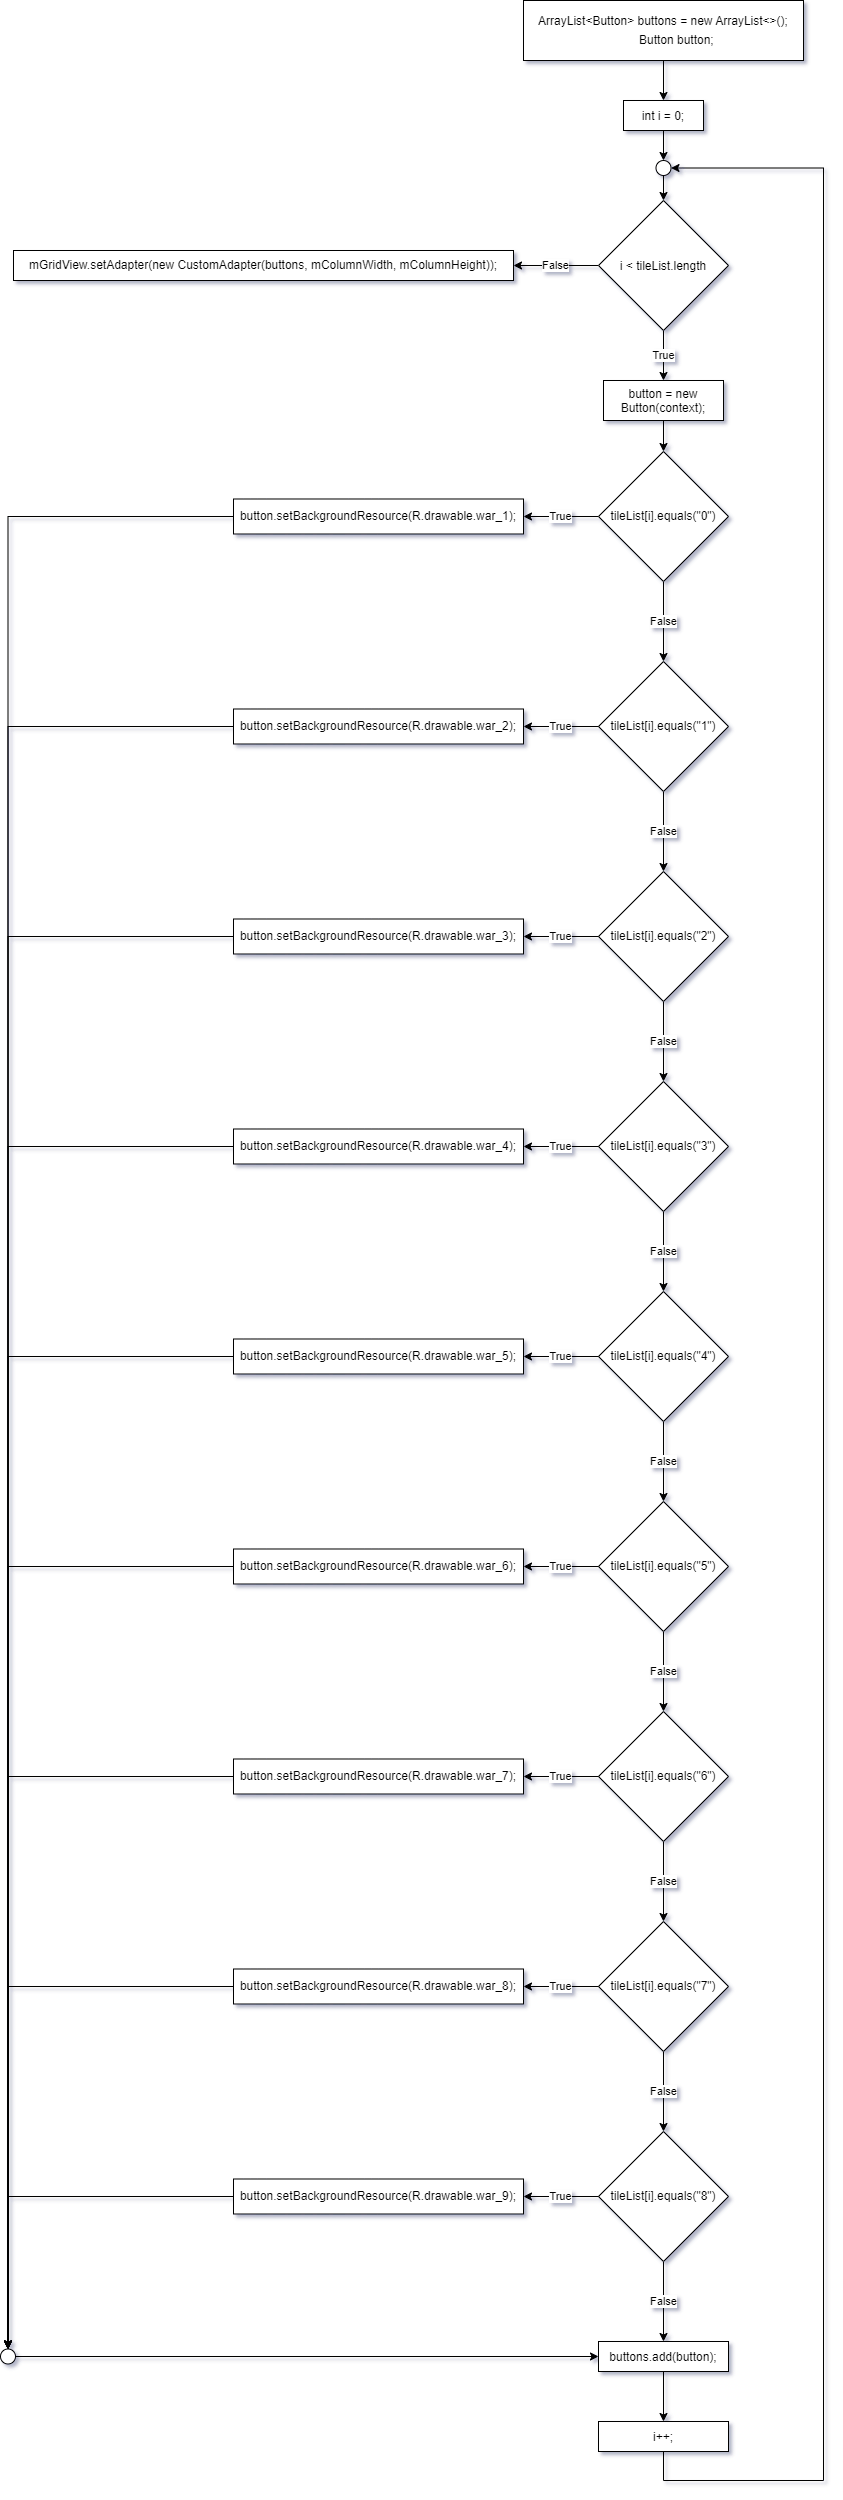

The diagram above was exported from draw.io. Its source (the exported page's mxGraphModel, read from the mxfile embedded in the PNG):
<mxGraphModel dx="2222" dy="762" grid="1" gridSize="10" guides="1" tooltips="1" connect="1" arrows="1" fold="1" page="0" pageScale="1" pageWidth="827" pageHeight="1169" math="0" shadow="0">
  <root>
    <mxCell id="0" />
    <mxCell id="1" parent="0" />
    <mxCell id="2" value="" style="edgeStyle=orthogonalEdgeStyle;rounded=0;orthogonalLoop=1;jettySize=auto;html=1;entryX=0.5;entryY=0;entryDx=0;entryDy=0;" edge="1" source="3" target="8" parent="1">
      <mxGeometry relative="1" as="geometry">
        <mxPoint x="250" y="200" as="targetPoint" />
      </mxGeometry>
    </mxCell>
    <mxCell id="3" value="&lt;div style=&quot;line-height: 19px&quot;&gt;&lt;div&gt;ArrayList&amp;lt;Button&amp;gt;&amp;nbsp;buttons&amp;nbsp;=&amp;nbsp;new&amp;nbsp;ArrayList&amp;lt;&amp;gt;();&lt;/div&gt;&lt;div&gt;&amp;nbsp;&amp;nbsp;&amp;nbsp;&amp;nbsp;&amp;nbsp;&amp;nbsp;&amp;nbsp;&amp;nbsp;Button&amp;nbsp;button;&lt;/div&gt;&lt;/div&gt;" style="rounded=0;whiteSpace=wrap;html=1;" vertex="1" parent="1">
      <mxGeometry x="110" y="60" width="280" height="60" as="geometry" />
    </mxCell>
    <mxCell id="4" value="True" style="edgeStyle=orthogonalEdgeStyle;rounded=0;orthogonalLoop=1;jettySize=auto;html=1;" edge="1" source="6" target="10" parent="1">
      <mxGeometry relative="1" as="geometry" />
    </mxCell>
    <mxCell id="5" value="False" style="edgeStyle=orthogonalEdgeStyle;rounded=0;orthogonalLoop=1;jettySize=auto;html=1;entryX=1;entryY=0.5;entryDx=0;entryDy=0;" edge="1" source="6" target="60" parent="1">
      <mxGeometry relative="1" as="geometry">
        <mxPoint x="105" y="325" as="targetPoint" />
      </mxGeometry>
    </mxCell>
    <mxCell id="6" value="i &amp;lt; tileList.length" style="rhombus;whiteSpace=wrap;html=1;" vertex="1" parent="1">
      <mxGeometry x="185" y="260" width="130" height="130" as="geometry" />
    </mxCell>
    <mxCell id="7" value="" style="edgeStyle=orthogonalEdgeStyle;rounded=0;orthogonalLoop=1;jettySize=auto;html=1;entryX=0.5;entryY=0;entryDx=0;entryDy=0;entryPerimeter=0;" edge="1" source="8" target="64" parent="1">
      <mxGeometry relative="1" as="geometry">
        <mxPoint x="250" y="230" as="targetPoint" />
      </mxGeometry>
    </mxCell>
    <mxCell id="8" value="int i = 0;" style="rounded=0;whiteSpace=wrap;html=1;" vertex="1" parent="1">
      <mxGeometry x="210" y="160" width="80" height="30" as="geometry" />
    </mxCell>
    <mxCell id="9" value="" style="edgeStyle=orthogonalEdgeStyle;rounded=0;orthogonalLoop=1;jettySize=auto;html=1;" edge="1" source="10" target="13" parent="1">
      <mxGeometry relative="1" as="geometry" />
    </mxCell>
    <mxCell id="10" value="button = new Button(context);" style="rounded=0;whiteSpace=wrap;html=1;" vertex="1" parent="1">
      <mxGeometry x="190" y="440" width="120" height="40" as="geometry" />
    </mxCell>
    <mxCell id="11" value="True" style="edgeStyle=orthogonalEdgeStyle;rounded=0;orthogonalLoop=1;jettySize=auto;html=1;entryX=1;entryY=0.5;entryDx=0;entryDy=0;" edge="1" source="13" target="31" parent="1">
      <mxGeometry relative="1" as="geometry">
        <mxPoint x="120" y="611" as="targetPoint" />
      </mxGeometry>
    </mxCell>
    <mxCell id="12" value="False" style="edgeStyle=orthogonalEdgeStyle;rounded=0;orthogonalLoop=1;jettySize=auto;html=1;" edge="1" source="13" target="15" parent="1">
      <mxGeometry relative="1" as="geometry" />
    </mxCell>
    <mxCell id="13" value="&lt;div style=&quot;line-height: 19px&quot;&gt;tileList[i].equals(&quot;0&quot;)&lt;/div&gt;" style="rhombus;whiteSpace=wrap;html=1;" vertex="1" parent="1">
      <mxGeometry x="185" y="511" width="130" height="130" as="geometry" />
    </mxCell>
    <mxCell id="14" value="False" style="edgeStyle=orthogonalEdgeStyle;rounded=0;orthogonalLoop=1;jettySize=auto;html=1;" edge="1" source="15" target="17" parent="1">
      <mxGeometry relative="1" as="geometry" />
    </mxCell>
    <mxCell id="15" value="&lt;div style=&quot;line-height: 19px&quot;&gt;tileList[i].equals(&quot;1&quot;)&lt;/div&gt;" style="rhombus;whiteSpace=wrap;html=1;" vertex="1" parent="1">
      <mxGeometry x="185" y="721" width="130" height="130" as="geometry" />
    </mxCell>
    <mxCell id="16" value="False" style="edgeStyle=orthogonalEdgeStyle;rounded=0;orthogonalLoop=1;jettySize=auto;html=1;" edge="1" source="17" target="19" parent="1">
      <mxGeometry relative="1" as="geometry" />
    </mxCell>
    <mxCell id="17" value="&lt;div style=&quot;line-height: 19px&quot;&gt;tileList[i].equals(&quot;2&quot;)&lt;br&gt;&lt;/div&gt;" style="rhombus;whiteSpace=wrap;html=1;" vertex="1" parent="1">
      <mxGeometry x="185" y="931" width="130" height="130" as="geometry" />
    </mxCell>
    <mxCell id="18" value="False" style="edgeStyle=orthogonalEdgeStyle;rounded=0;orthogonalLoop=1;jettySize=auto;html=1;" edge="1" source="19" target="21" parent="1">
      <mxGeometry relative="1" as="geometry" />
    </mxCell>
    <mxCell id="19" value="&lt;div style=&quot;line-height: 19px&quot;&gt;tileList[i].equals(&quot;3&quot;)&lt;/div&gt;" style="rhombus;whiteSpace=wrap;html=1;" vertex="1" parent="1">
      <mxGeometry x="185" y="1141" width="130" height="130" as="geometry" />
    </mxCell>
    <mxCell id="20" value="False" style="edgeStyle=orthogonalEdgeStyle;rounded=0;orthogonalLoop=1;jettySize=auto;html=1;" edge="1" source="21" target="23" parent="1">
      <mxGeometry relative="1" as="geometry" />
    </mxCell>
    <mxCell id="21" value="&lt;div style=&quot;line-height: 19px&quot;&gt;tileList[i].equals(&quot;4&quot;)&lt;/div&gt;" style="rhombus;whiteSpace=wrap;html=1;" vertex="1" parent="1">
      <mxGeometry x="185" y="1351" width="130" height="130" as="geometry" />
    </mxCell>
    <mxCell id="22" value="False" style="edgeStyle=orthogonalEdgeStyle;rounded=0;orthogonalLoop=1;jettySize=auto;html=1;" edge="1" source="23" target="25" parent="1">
      <mxGeometry relative="1" as="geometry" />
    </mxCell>
    <mxCell id="23" value="&lt;div style=&quot;line-height: 19px&quot;&gt;tileList[i].equals(&quot;5&quot;)&lt;/div&gt;" style="rhombus;whiteSpace=wrap;html=1;" vertex="1" parent="1">
      <mxGeometry x="185" y="1561" width="130" height="130" as="geometry" />
    </mxCell>
    <mxCell id="24" value="False" style="edgeStyle=orthogonalEdgeStyle;rounded=0;orthogonalLoop=1;jettySize=auto;html=1;" edge="1" source="25" target="27" parent="1">
      <mxGeometry relative="1" as="geometry" />
    </mxCell>
    <mxCell id="25" value="&lt;div style=&quot;line-height: 19px&quot;&gt;tileList[i].equals(&quot;6&quot;)&lt;/div&gt;" style="rhombus;whiteSpace=wrap;html=1;" vertex="1" parent="1">
      <mxGeometry x="185" y="1771" width="130" height="130" as="geometry" />
    </mxCell>
    <mxCell id="26" value="False" style="edgeStyle=orthogonalEdgeStyle;rounded=0;orthogonalLoop=1;jettySize=auto;html=1;" edge="1" source="27" target="29" parent="1">
      <mxGeometry relative="1" as="geometry" />
    </mxCell>
    <mxCell id="27" value="&lt;div style=&quot;line-height: 19px&quot;&gt;tileList[i].equals(&quot;7&quot;)&lt;/div&gt;" style="rhombus;whiteSpace=wrap;html=1;" vertex="1" parent="1">
      <mxGeometry x="185" y="1981" width="130" height="130" as="geometry" />
    </mxCell>
    <mxCell id="28" value="False" style="edgeStyle=orthogonalEdgeStyle;rounded=0;orthogonalLoop=1;jettySize=auto;html=1;" edge="1" source="29" parent="1">
      <mxGeometry relative="1" as="geometry">
        <mxPoint x="250" y="2401" as="targetPoint" />
      </mxGeometry>
    </mxCell>
    <mxCell id="29" value="&lt;div style=&quot;line-height: 19px&quot;&gt;tileList[i].equals(&quot;8&quot;)&lt;/div&gt;" style="rhombus;whiteSpace=wrap;html=1;" vertex="1" parent="1">
      <mxGeometry x="185" y="2191" width="130" height="130" as="geometry" />
    </mxCell>
    <mxCell id="30" value="" style="edgeStyle=orthogonalEdgeStyle;rounded=0;orthogonalLoop=1;jettySize=auto;html=1;entryX=0.5;entryY=0;entryDx=0;entryDy=0;entryPerimeter=0;" edge="1" source="31" target="62" parent="1">
      <mxGeometry relative="1" as="geometry">
        <mxPoint x="-260" y="576" as="targetPoint" />
      </mxGeometry>
    </mxCell>
    <mxCell id="31" value="&lt;div style=&quot;line-height: 19px&quot;&gt;button.setBackgroundResource(R.drawable.war_1);&lt;/div&gt;" style="rounded=0;whiteSpace=wrap;html=1;" vertex="1" parent="1">
      <mxGeometry x="-180" y="558.5" width="290" height="35" as="geometry" />
    </mxCell>
    <mxCell id="32" value="True" style="edgeStyle=orthogonalEdgeStyle;rounded=0;orthogonalLoop=1;jettySize=auto;html=1;entryX=1;entryY=0.5;entryDx=0;entryDy=0;exitX=0;exitY=0.5;exitDx=0;exitDy=0;" edge="1" source="15" target="34" parent="1">
      <mxGeometry relative="1" as="geometry">
        <mxPoint x="170" y="831" as="sourcePoint" />
        <mxPoint x="120" y="821" as="targetPoint" />
      </mxGeometry>
    </mxCell>
    <mxCell id="33" value="" style="edgeStyle=orthogonalEdgeStyle;rounded=0;orthogonalLoop=1;jettySize=auto;html=1;entryX=0.5;entryY=0;entryDx=0;entryDy=0;entryPerimeter=0;" edge="1" source="34" target="62" parent="1">
      <mxGeometry relative="1" as="geometry">
        <mxPoint x="-260" y="786" as="targetPoint" />
      </mxGeometry>
    </mxCell>
    <mxCell id="34" value="&lt;div style=&quot;line-height: 19px&quot;&gt;button.setBackgroundResource(R.drawable.war_2);&lt;br&gt;&lt;/div&gt;" style="rounded=0;whiteSpace=wrap;html=1;" vertex="1" parent="1">
      <mxGeometry x="-180" y="768.5" width="290" height="35" as="geometry" />
    </mxCell>
    <mxCell id="35" value="True" style="edgeStyle=orthogonalEdgeStyle;rounded=0;orthogonalLoop=1;jettySize=auto;html=1;entryX=1;entryY=0.5;entryDx=0;entryDy=0;" edge="1" target="37" parent="1">
      <mxGeometry relative="1" as="geometry">
        <mxPoint x="185" y="996" as="sourcePoint" />
        <mxPoint x="120" y="1031" as="targetPoint" />
      </mxGeometry>
    </mxCell>
    <mxCell id="36" value="" style="edgeStyle=orthogonalEdgeStyle;rounded=0;orthogonalLoop=1;jettySize=auto;html=1;entryX=0.5;entryY=0;entryDx=0;entryDy=0;entryPerimeter=0;" edge="1" source="37" target="62" parent="1">
      <mxGeometry relative="1" as="geometry">
        <mxPoint x="-260" y="996" as="targetPoint" />
      </mxGeometry>
    </mxCell>
    <mxCell id="37" value="&lt;div style=&quot;line-height: 19px&quot;&gt;button.setBackgroundResource(R.drawable.war_3);&lt;br&gt;&lt;/div&gt;" style="rounded=0;whiteSpace=wrap;html=1;" vertex="1" parent="1">
      <mxGeometry x="-180" y="978.5" width="290" height="35" as="geometry" />
    </mxCell>
    <mxCell id="38" value="True" style="edgeStyle=orthogonalEdgeStyle;rounded=0;orthogonalLoop=1;jettySize=auto;html=1;entryX=1;entryY=0.5;entryDx=0;entryDy=0;exitX=0;exitY=0.5;exitDx=0;exitDy=0;" edge="1" source="19" target="40" parent="1">
      <mxGeometry relative="1" as="geometry">
        <mxPoint x="165" y="1188.5" as="sourcePoint" />
        <mxPoint x="100" y="1223.5" as="targetPoint" />
      </mxGeometry>
    </mxCell>
    <mxCell id="39" value="" style="edgeStyle=orthogonalEdgeStyle;rounded=0;orthogonalLoop=1;jettySize=auto;html=1;entryX=0.5;entryY=0;entryDx=0;entryDy=0;entryPerimeter=0;" edge="1" source="40" target="62" parent="1">
      <mxGeometry relative="1" as="geometry">
        <mxPoint x="-260" y="1206" as="targetPoint" />
      </mxGeometry>
    </mxCell>
    <mxCell id="40" value="&lt;div style=&quot;line-height: 19px&quot;&gt;button.setBackgroundResource(R.drawable.war_4);&lt;br&gt;&lt;/div&gt;" style="rounded=0;whiteSpace=wrap;html=1;" vertex="1" parent="1">
      <mxGeometry x="-180" y="1188.5" width="290" height="35" as="geometry" />
    </mxCell>
    <mxCell id="41" value="True" style="edgeStyle=orthogonalEdgeStyle;rounded=0;orthogonalLoop=1;jettySize=auto;html=1;entryX=1;entryY=0.5;entryDx=0;entryDy=0;exitX=0;exitY=0.5;exitDx=0;exitDy=0;" edge="1" source="21" target="43" parent="1">
      <mxGeometry relative="1" as="geometry">
        <mxPoint x="180" y="1451" as="sourcePoint" />
        <mxPoint x="100" y="1433.5" as="targetPoint" />
      </mxGeometry>
    </mxCell>
    <mxCell id="42" value="" style="edgeStyle=orthogonalEdgeStyle;rounded=0;orthogonalLoop=1;jettySize=auto;html=1;entryX=0.5;entryY=0;entryDx=0;entryDy=0;entryPerimeter=0;" edge="1" source="43" target="62" parent="1">
      <mxGeometry relative="1" as="geometry">
        <mxPoint x="-260" y="1416" as="targetPoint" />
      </mxGeometry>
    </mxCell>
    <mxCell id="43" value="&lt;div style=&quot;line-height: 19px&quot;&gt;button.setBackgroundResource(R.drawable.war_5);&lt;br&gt;&lt;/div&gt;" style="rounded=0;whiteSpace=wrap;html=1;" vertex="1" parent="1">
      <mxGeometry x="-180" y="1398.5" width="290" height="35" as="geometry" />
    </mxCell>
    <mxCell id="44" value="True" style="edgeStyle=orthogonalEdgeStyle;rounded=0;orthogonalLoop=1;jettySize=auto;html=1;entryX=1;entryY=0.5;entryDx=0;entryDy=0;exitX=0;exitY=0.5;exitDx=0;exitDy=0;" edge="1" source="23" target="46" parent="1">
      <mxGeometry relative="1" as="geometry">
        <mxPoint x="135" y="1578.5" as="sourcePoint" />
        <mxPoint x="50" y="1596" as="targetPoint" />
      </mxGeometry>
    </mxCell>
    <mxCell id="45" value="" style="edgeStyle=orthogonalEdgeStyle;rounded=0;orthogonalLoop=1;jettySize=auto;html=1;entryX=0.5;entryY=0;entryDx=0;entryDy=0;entryPerimeter=0;" edge="1" source="46" target="62" parent="1">
      <mxGeometry relative="1" as="geometry">
        <mxPoint x="-260" y="1626" as="targetPoint" />
      </mxGeometry>
    </mxCell>
    <mxCell id="46" value="&lt;div style=&quot;line-height: 19px&quot;&gt;button.setBackgroundResource(R.drawable.war_6);&lt;br&gt;&lt;/div&gt;" style="rounded=0;whiteSpace=wrap;html=1;" vertex="1" parent="1">
      <mxGeometry x="-180" y="1608.5" width="290" height="35" as="geometry" />
    </mxCell>
    <mxCell id="47" value="True" style="edgeStyle=orthogonalEdgeStyle;rounded=0;orthogonalLoop=1;jettySize=auto;html=1;entryX=1;entryY=0.5;entryDx=0;entryDy=0;exitX=0;exitY=0.5;exitDx=0;exitDy=0;" edge="1" source="25" target="49" parent="1">
      <mxGeometry relative="1" as="geometry">
        <mxPoint x="180" y="1831" as="sourcePoint" />
        <mxPoint x="80" y="1876" as="targetPoint" />
      </mxGeometry>
    </mxCell>
    <mxCell id="48" value="" style="edgeStyle=orthogonalEdgeStyle;rounded=0;orthogonalLoop=1;jettySize=auto;html=1;entryX=0.5;entryY=0;entryDx=0;entryDy=0;entryPerimeter=0;" edge="1" source="49" target="62" parent="1">
      <mxGeometry relative="1" as="geometry">
        <mxPoint x="-260" y="1836" as="targetPoint" />
      </mxGeometry>
    </mxCell>
    <mxCell id="49" value="&lt;div style=&quot;line-height: 19px&quot;&gt;button.setBackgroundResource(R.drawable.war_7);&lt;br&gt;&lt;/div&gt;" style="rounded=0;whiteSpace=wrap;html=1;" vertex="1" parent="1">
      <mxGeometry x="-180" y="1818.5" width="290" height="35" as="geometry" />
    </mxCell>
    <mxCell id="50" value="True" style="edgeStyle=orthogonalEdgeStyle;rounded=0;orthogonalLoop=1;jettySize=auto;html=1;entryX=1;entryY=0.5;entryDx=0;entryDy=0;exitX=0;exitY=0.5;exitDx=0;exitDy=0;" edge="1" source="27" target="52" parent="1">
      <mxGeometry relative="1" as="geometry">
        <mxPoint x="145" y="2038.5" as="sourcePoint" />
        <mxPoint x="60" y="2056" as="targetPoint" />
      </mxGeometry>
    </mxCell>
    <mxCell id="51" value="" style="edgeStyle=orthogonalEdgeStyle;rounded=0;orthogonalLoop=1;jettySize=auto;html=1;entryX=0.5;entryY=0;entryDx=0;entryDy=0;entryPerimeter=0;" edge="1" source="52" target="62" parent="1">
      <mxGeometry relative="1" as="geometry">
        <mxPoint x="-260" y="2046" as="targetPoint" />
        <Array as="points">
          <mxPoint x="-405" y="2046" />
          <mxPoint x="-405" y="2416" />
        </Array>
      </mxGeometry>
    </mxCell>
    <mxCell id="52" value="&lt;div style=&quot;line-height: 19px&quot;&gt;button.setBackgroundResource(R.drawable.war_8);&lt;br&gt;&lt;/div&gt;" style="rounded=0;whiteSpace=wrap;html=1;" vertex="1" parent="1">
      <mxGeometry x="-180" y="2028.5" width="290" height="35" as="geometry" />
    </mxCell>
    <mxCell id="53" value="True" style="edgeStyle=orthogonalEdgeStyle;rounded=0;orthogonalLoop=1;jettySize=auto;html=1;entryX=1;entryY=0.5;entryDx=0;entryDy=0;exitX=0;exitY=0.5;exitDx=0;exitDy=0;" edge="1" source="29" target="55" parent="1">
      <mxGeometry relative="1" as="geometry">
        <mxPoint x="165" y="2228.5" as="sourcePoint" />
        <mxPoint x="80" y="2246" as="targetPoint" />
      </mxGeometry>
    </mxCell>
    <mxCell id="54" value="" style="edgeStyle=orthogonalEdgeStyle;rounded=0;orthogonalLoop=1;jettySize=auto;html=1;entryX=0.5;entryY=0;entryDx=0;entryDy=0;entryPerimeter=0;" edge="1" source="55" target="62" parent="1">
      <mxGeometry relative="1" as="geometry">
        <mxPoint x="-260" y="2256" as="targetPoint" />
      </mxGeometry>
    </mxCell>
    <mxCell id="55" value="&lt;div style=&quot;line-height: 19px&quot;&gt;button.setBackgroundResource(R.drawable.war_9);&lt;br&gt;&lt;/div&gt;" style="rounded=0;whiteSpace=wrap;html=1;" vertex="1" parent="1">
      <mxGeometry x="-180" y="2238.5" width="290" height="35" as="geometry" />
    </mxCell>
    <mxCell id="56" value="" style="edgeStyle=orthogonalEdgeStyle;rounded=0;orthogonalLoop=1;jettySize=auto;html=1;" edge="1" source="57" target="59" parent="1">
      <mxGeometry relative="1" as="geometry" />
    </mxCell>
    <mxCell id="57" value="buttons.add(button);" style="rounded=0;whiteSpace=wrap;html=1;" vertex="1" parent="1">
      <mxGeometry x="185" y="2401" width="130" height="30" as="geometry" />
    </mxCell>
    <mxCell id="58" value="" style="edgeStyle=orthogonalEdgeStyle;rounded=0;orthogonalLoop=1;jettySize=auto;html=1;entryX=1;entryY=0.5;entryDx=0;entryDy=0;entryPerimeter=0;" edge="1" source="59" target="64" parent="1">
      <mxGeometry relative="1" as="geometry">
        <mxPoint x="280" y="228" as="targetPoint" />
        <Array as="points">
          <mxPoint x="250" y="2540" />
          <mxPoint x="410" y="2540" />
          <mxPoint x="410" y="228" />
        </Array>
      </mxGeometry>
    </mxCell>
    <mxCell id="59" value="i++;" style="rounded=0;whiteSpace=wrap;html=1;" vertex="1" parent="1">
      <mxGeometry x="185" y="2481" width="130" height="30" as="geometry" />
    </mxCell>
    <mxCell id="60" value="&lt;div style=&quot;line-height: 19px&quot;&gt;mGridView.setAdapter(new&amp;nbsp;CustomAdapter(buttons,&amp;nbsp;mColumnWidth,&amp;nbsp;mColumnHeight));&lt;/div&gt;" style="rounded=0;whiteSpace=wrap;html=1;" vertex="1" parent="1">
      <mxGeometry x="-400" y="310" width="500" height="30" as="geometry" />
    </mxCell>
    <mxCell id="61" style="edgeStyle=orthogonalEdgeStyle;rounded=0;orthogonalLoop=1;jettySize=auto;html=1;exitX=1;exitY=0.5;exitDx=0;exitDy=0;exitPerimeter=0;entryX=0;entryY=0.5;entryDx=0;entryDy=0;" edge="1" source="62" target="57" parent="1">
      <mxGeometry relative="1" as="geometry" />
    </mxCell>
    <mxCell id="62" value="" style="verticalLabelPosition=bottom;verticalAlign=top;html=1;shape=mxgraph.flowchart.on-page_reference;" vertex="1" parent="1">
      <mxGeometry x="-413" y="2408.5" width="15" height="15" as="geometry" />
    </mxCell>
    <mxCell id="63" value="" style="edgeStyle=orthogonalEdgeStyle;rounded=0;orthogonalLoop=1;jettySize=auto;html=1;" edge="1" source="64" target="6" parent="1">
      <mxGeometry relative="1" as="geometry" />
    </mxCell>
    <mxCell id="64" value="" style="verticalLabelPosition=bottom;verticalAlign=top;html=1;shape=mxgraph.flowchart.on-page_reference;" vertex="1" parent="1">
      <mxGeometry x="242.5" y="220" width="15" height="15" as="geometry" />
    </mxCell>
  </root>
</mxGraphModel>